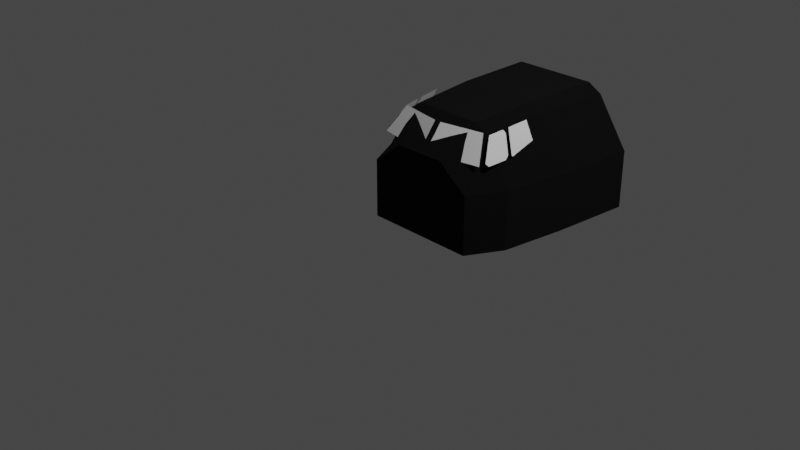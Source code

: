 # Source: B9_Cockpit_S3.blend  (saved by Blender 3.1.7; exported with 4.5.12 LTS)
import bpy
from mathutils import Matrix  # noqa: F401  (used for matrix-valued properties, if any)

bpy.ops.wm.read_factory_settings(use_empty=True)
scene = bpy.context.scene
scene.name = 'Scene'

# ---- collections
col_collection = bpy.data.collections.new('Collection'); scene.collection.children.link(col_collection)

# ---- images (referenced by path relative to the original .blend; pixels are not part of the script)
import os
ASSET_DIR = os.environ.get("B2B_ASSET_DIR", "")  # directory of the original .blend (textures are referenced by path, not embedded)
HERE = os.path.dirname(os.path.abspath(__file__))  # packed textures are extracted next to this script under _unpacked/

def load_image(name, relpath, width, height, colorspace="sRGB"):
    """Load a texture the original file referenced (path relative to the .blend, or extracted next to this script)."""
    p = next((c for c in (os.path.join(HERE, relpath), os.path.join(ASSET_DIR, relpath)) if relpath and os.path.exists(c)), "")
    if p:
        img = bpy.data.images.load(p, check_existing=True)
        img.name = name
    else:  # same state as the original file: an image datablock whose file is absent (Cycles renders it pink)
        img = bpy.data.images.new(name, width, height)
        img.source = "FILE"
        img.filepath = "//" + (relpath or name)
    img.colorspace_settings.name = colorspace
    return img
img_model_cockpit_s2_internal = load_image('model_cockpit_s2_internal', 'model_cockpit_s2_internal.dds', 1024, 1024, 'sRGB')

# ---- materials (node trees are filled in below, after node groups)
mat_material_001 = bpy.data.materials.new('Material.001')
mat_material_001.use_transparent_shadow = False
mat_model_cockpit_mk2_internal = bpy.data.materials.new('model_cockpit_mk2_internal')
mat_model_cockpit_mk2_internal.use_transparent_shadow = False
mat_model002_001 = bpy.data.materials.new('model002.001')
mat_model002_001.use_transparent_shadow = False

# ---- node groups
ng_standardshader = bpy.data.node_groups.new('StandardShader', 'ShaderNodeTree')
_s = ng_standardshader.interface.new_socket(name='BSDF', in_out='OUTPUT', socket_type='NodeSocketShader')
_s = ng_standardshader.interface.new_socket(name='BaseColor', in_out='INPUT', socket_type='NodeSocketColor')
_s = ng_standardshader.interface.new_socket(name='Shininess', in_out='INPUT', socket_type='NodeSocketFloat')
_s.min_value = 1e+04
_s = ng_standardshader.interface.new_socket(name='Gloss', in_out='INPUT', socket_type='NodeSocketFloat')
_s.min_value = 1e+04
_s = ng_standardshader.interface.new_socket(name='Emission', in_out='INPUT', socket_type='NodeSocketColor')
_s = ng_standardshader.interface.new_socket(name='Emission Strength', in_out='INPUT', socket_type='NodeSocketFloat')
_s.min_value = 1e+06
_s = ng_standardshader.interface.new_socket(name='Alpha', in_out='INPUT', socket_type='NodeSocketFloat')
_s.min_value = 1.0
_s = ng_standardshader.interface.new_socket(name='NormalColor', in_out='INPUT', socket_type='NodeSocketColor')
_N = ng_standardshader.nodes; _L = ng_standardshader.links
n0 = _N.new('NodeGroupOutput'); n0.name = 'Group Output'; n0.location = (555, 248)
n1 = _N.new('NodeGroupInput'); n1.name = 'Group Input'; n1.location = (-444, 74)
n2 = _N.new('ShaderNodeNormalMap'); n2.name = 'Normal Map'; n2.location = (-96, -256)
n2.hide = True
n3 = _N.new('ShaderNodeMath'); n3.name = 'Roughness'; n3.location = (-4, -2)
n3.label = 'Roughness'
n3.hide = True
n3.operation = 'SQRT'
n3.inputs[2].default_value = 0.0
n4 = _N.new('ShaderNodeMath'); n4.name = 'SpecularConv'; n4.location = (-120, 39)
n4.label = 'SpecularConv'
n4.hide = True
n4.operation = 'SQRT'
n4.inputs[2].default_value = 0.0
n5 = _N.new('ShaderNodeMath'); n5.name = 'Gloss2Rough'; n5.location = (-176, -1)
n5.label = 'Gloss2Rough'
n5.hide = True
n5.operation = 'SUBTRACT'
n5.inputs[0].default_value = 1.0
n5.inputs[2].default_value = 0.0
n6 = _N.new('ShaderNodeBsdfPrincipled'); n6.name = 'Principled BSDF'; n6.location = (226, 256)
n6.distribution = 'GGX'
n6.subsurface_method = 'BURLEY'
n6.inputs[3].default_value = 1.45
_L.new(n6.outputs[0], n0.inputs[0])
_L.new(n4.outputs[0], n6.inputs[13])
_L.new(n1.outputs[3], n6.inputs[27])
_L.new(n3.outputs[0], n6.inputs[2])
_L.new(n1.outputs[0], n6.inputs[0])
_L.new(n1.outputs[1], n4.inputs[0])
_L.new(n1.outputs[6], n2.inputs[1])
_L.new(n5.outputs[0], n3.inputs[0])
_L.new(n1.outputs[2], n5.inputs[1])
_L.new(n2.outputs[0], n6.inputs[5])
_L.new(n1.outputs[5], n6.inputs[4])
_L.new(n1.outputs[4], n6.inputs[28])
n0.is_active_output = True
ng_color4 = bpy.data.node_groups.new('Color4', 'ShaderNodeTree')
_s = ng_color4.interface.new_socket(name='Color', in_out='OUTPUT', socket_type='NodeSocketColor')
_s = ng_color4.interface.new_socket(name='Alpha', in_out='OUTPUT', socket_type='NodeSocketFloat')
_s = ng_color4.interface.new_socket(name='Color', in_out='INPUT', socket_type='NodeSocketColor')
_s = ng_color4.interface.new_socket(name='Alpha', in_out='INPUT', socket_type='NodeSocketFloat')
_s.min_value = 1.0
_N = ng_color4.nodes; _L = ng_color4.links
n0 = _N.new('NodeGroupInput'); n0.name = 'Group Input'; n0.location = (-403, 18)
n1 = _N.new('NodeGroupOutput'); n1.name = 'Group Output'; n1.location = (154, 24)
_L.new(n0.outputs[1], n1.inputs[1])
_L.new(n0.outputs[0], n1.inputs[0])
n1.is_active_output = True
ng_maincolor = bpy.data.node_groups.new('MainColor', 'ShaderNodeTree')
_s = ng_maincolor.interface.new_socket(name='Color', in_out='OUTPUT', socket_type='NodeSocketColor')
_s = ng_maincolor.interface.new_socket(name='Alpha', in_out='OUTPUT', socket_type='NodeSocketFloat')
_s = ng_maincolor.interface.new_socket(name='VColor', in_out='INPUT', socket_type='NodeSocketColor')
_s = ng_maincolor.interface.new_socket(name='VAlpha', in_out='INPUT', socket_type='NodeSocketFloat')
_s.min_value = 1e+04
_s = ng_maincolor.interface.new_socket(name='CColor', in_out='INPUT', socket_type='NodeSocketColor')
_s = ng_maincolor.interface.new_socket(name='CAlpha', in_out='INPUT', socket_type='NodeSocketFloat')
_s.min_value = 1.0
_s = ng_maincolor.interface.new_socket(name='TColor', in_out='INPUT', socket_type='NodeSocketColor')
_s = ng_maincolor.interface.new_socket(name='TAlpha', in_out='INPUT', socket_type='NodeSocketFloat')
_s.min_value = 1.0
_N = ng_maincolor.nodes; _L = ng_maincolor.links
n0 = _N.new('NodeGroupInput'); n0.name = 'Group Input'; n0.location = (-284, 35)
n1 = _N.new('NodeGroupOutput'); n1.name = 'Group Output'; n1.location = (332, -19)
n2 = _N.new('ShaderNodeMix'); n2.name = 'VC*CC*TC'; n2.location = (127, -33)
n2.label = 'VC*CC*TC'
n2.hide = True
n2.data_type = 'RGBA'
n2.blend_type = 'MULTIPLY'
n2.inputs[0].default_value = 1.0
n3 = _N.new('ShaderNodeMix'); n3.name = 'VC*CC'; n3.location = (-44, 33)
n3.label = 'VC*CC'
n3.hide = True
n3.data_type = 'RGBA'
n3.blend_type = 'MULTIPLY'
n3.inputs[0].default_value = 1.0
n4 = _N.new('ShaderNodeMath'); n4.name = 'VA*CA'; n4.location = (-59, -19)
n4.label = 'VA*CA'
n4.hide = True
n4.operation = 'MULTIPLY'
n4.inputs[2].default_value = 0.0
n5 = _N.new('ShaderNodeMath'); n5.name = 'VA*CA*TA'; n5.location = (130, -79)
n5.label = 'VA*CA*TA'
n5.hide = True
n5.operation = 'MULTIPLY'
n5.inputs[2].default_value = 0.0
_L.new(n0.outputs[2], n3.inputs[7])
_L.new(n0.outputs[4], n2.inputs[7])
_L.new(n2.outputs[2], n1.inputs[0])
_L.new(n3.outputs[2], n2.inputs[6])
_L.new(n0.outputs[0], n3.inputs[6])
_L.new(n0.outputs[1], n4.inputs[0])
_L.new(n0.outputs[3], n4.inputs[1])
_L.new(n4.outputs[0], n5.inputs[0])
_L.new(n0.outputs[5], n5.inputs[1])
_L.new(n5.outputs[0], n1.inputs[1])
n1.is_active_output = True

# ---- material node trees
mat_material_001.use_nodes = True; mat_material_001.node_tree.nodes.clear()
_N = mat_material_001.node_tree.nodes; _L = mat_material_001.node_tree.links
n0 = _N.new('ShaderNodeBsdfPrincipled'); n0.name = 'Principled BSDF'; n0.location = (10, 300)
n0.distribution = 'GGX'
n0.subsurface_method = 'RANDOM_WALK_SKIN'
n0.inputs[3].default_value = 1.45
n0.inputs[27].default_value = (0.0, 0.0, 0.0, 1.0)
n0.inputs[28].default_value = 1.0
n1 = _N.new('ShaderNodeOutputMaterial'); n1.name = 'Material Output'; n1.location = (300, 300)
_L.new(n0.outputs[0], n1.inputs[0])
n1.is_active_output = True
mat_model_cockpit_mk2_internal.use_nodes = True; mat_model_cockpit_mk2_internal.node_tree.nodes.clear()
_N = mat_model_cockpit_mk2_internal.node_tree.nodes; _L = mat_model_cockpit_mk2_internal.node_tree.links
n0 = _N.new('ShaderNodeUVMap'); n0.name = 'UV Map'; n0.location = (-429, -213)
n0.hide = True
n1 = _N.new('ShaderNodeTexImage'); n1.name = '_MainTex'; n1.location = (-243, -213)
n1.label = '_MainTex'
n1.hide = True
n1.image = img_model_cockpit_s2_internal
n2 = _N.new('ShaderNodeOutputMaterial'); n2.name = 'Material Output'; n2.location = (703, -2)
n3 = _N.new('ShaderNodeGroup'); n3.name = 'StandardShader'; n3.location = (485, -30)
n3.label = 'StandardShader'
n3.node_tree = ng_standardshader
n3.inputs[3].default_value = (0.0, 0.0, 0.0, 1.0)
n3.inputs[4].default_value = 1.0
n3.inputs[6].default_value = (0.5, 0.5, 1.0, 1.0)
n4 = _N.new('ShaderNodeValue'); n4.name = '_Shininess'; n4.location = (251, -13)
n4.label = '_Shininess'
n4.hide = True
n4.outputs[0].default_value = 0.07812
n5 = _N.new('ShaderNodeVertexColor'); n5.name = 'Vertex Color'; n5.location = (-156, -121)
n5.hide = True
n6 = _N.new('ShaderNodeGroup'); n6.name = '_Color'; n6.location = (-153, -171)
n6.label = '_Color'
n6.hide = True
n6.node_tree = ng_color4
n6.inputs[0].default_value = (1.0, 1.0, 1.0, 1.0)
n6.inputs[1].default_value = 1.0
n7 = _N.new('ShaderNodeGroup'); n7.name = 'MainColor'; n7.location = (70, -15)
n7.label = 'MainColor'
n7.node_tree = ng_maincolor
n8 = _N.new('ShaderNodeValue'); n8.name = '_Opacity'; n8.location = (71, -280)
n8.label = '_Opacity'
n8.hide = True
n8.outputs[0].default_value = 1.0
_L.new(n0.outputs[0], n1.inputs[0])
_L.new(n3.outputs[0], n2.inputs[0])
_L.new(n1.outputs[0], n7.inputs[4])
_L.new(n1.outputs[1], n7.inputs[5])
_L.new(n7.outputs[0], n3.inputs[0])
_L.new(n7.outputs[1], n3.inputs[2])
_L.new(n4.outputs[0], n3.inputs[1])
_L.new(n6.outputs[0], n7.inputs[2])
_L.new(n6.outputs[1], n7.inputs[3])
_L.new(n5.outputs[0], n7.inputs[0])
_L.new(n5.outputs[1], n7.inputs[1])
_L.new(n8.outputs[0], n3.inputs[5])
n2.is_active_output = True
mat_model002_001.use_nodes = True; mat_model002_001.node_tree.nodes.clear()
_N = mat_model002_001.node_tree.nodes; _L = mat_model002_001.node_tree.links
n0 = _N.new('ShaderNodeOutputMaterial'); n0.name = 'Material Output'; n0.location = (300, 300)
n1 = _N.new('ShaderNodeMixShader'); n1.name = 'Mix Shader'; n1.location = (19, 220)
n2 = _N.new('ShaderNodeLightPath'); n2.name = 'Light Path'; n2.location = (-232, 180)
n2.hide = True
n3 = _N.new('ShaderNodeEmission'); n3.name = 'Emission'; n3.location = (-210, 127)
n3.hide = True
n4 = _N.new('ShaderNodeGroup'); n4.name = '_Color'; n4.location = (-420, 126)
n4.label = '_Color'
n4.hide = True
n4.node_tree = ng_color4
n4.inputs[0].default_value = (1.0, 1.0, 1.0, 1.0)
n4.inputs[1].default_value = 1.0
_L.new(n1.outputs[0], n0.inputs[0])
_L.new(n2.outputs[0], n1.inputs[0])
_L.new(n3.outputs[0], n1.inputs[2])
_L.new(n4.outputs[0], n3.inputs[0])
_L.new(n4.outputs[1], n3.inputs[1])
n0.is_active_output = True

# ---- world
world_world = bpy.data.worlds.new('World'); scene.world = world_world
world_world.use_nodes = True; world_world.node_tree.nodes.clear()
_N = world_world.node_tree.nodes; _L = world_world.node_tree.links
n0 = _N.new('ShaderNodeOutputWorld'); n0.name = 'World Output'; n0.location = (300, 300)
n1 = _N.new('ShaderNodeBackground'); n1.name = 'Background'; n1.location = (10, 300)
n1.inputs[0].default_value = (0.05088, 0.05088, 0.05088, 1.0)
_L.new(n1.outputs[0], n0.inputs[0])
n0.is_active_output = True
world_world.color = (0.05088, 0.05088, 0.05088)
world_world.use_sun_shadow = False
world_world.sun_shadow_jitter_overblur = 0.0

# ---- cameras
cam_camera = bpy.data.cameras.new('Camera')
cam_camera.clip_end = 100.0
cam_camera.ortho_scale = 7.314

# ---- lights
light_light = bpy.data.lights.new('Light', 'POINT')
light_light.transmission_factor = 0.0
light_light.energy = 1000.0
light_light.shadow_soft_size = 0.1
light_light.shadow_maximum_resolution = 0.006
light_light.use_absolute_resolution = True

# ---- meshes
me_interior_1_001 = bpy.data.meshes.new('Interior 1.001')
me_interior_1_001.from_pydata([(-1.233e-09, -0.0141, 0.01018), (-5.843e-10, -0.006684, 0.009718), (0.00714, -0.005269, 0.006388), (0.006907, -0.005028, 0.006712), (0.007364, -0.007489, 0.006533), (0.007244, -0.007963, 0.006869), (0.006263, -0.00858, 0.00882), (0.006058, -0.008366, 0.009139), (0.005879, -0.006568, 0.008974), (0.00736, -0.01147, 0.007537), (0.007429, -0.008449, 0.006657), (0.007373, -0.008355, 0.00674), (0.00612, -0.009092, 0.009207), (0.006333, -0.01154, 0.009432), (0.00038, -0.003262, 0.00646), (0.006628, -0.004441, 0.00646), (0.005397, -0.00625, 0.009151), (0.00038, -0.005343, 0.009159), (-0.00714, -0.005269, 0.006388), (-0.006907, -0.005028, 0.006712), (-0.007364, -0.007489, 0.006533), (-0.007244, -0.007963, 0.006869), (-0.006263, -0.00858, 0.00882), (-0.006058, -0.008366, 0.009139), (-0.005879, -0.006568, 0.008974), (-0.00736, -0.01147, 0.007537), (-0.007429, -0.008449, 0.006657), (-0.007373, -0.008355, 0.00674), (-0.00612, -0.009092, 0.009207), (-0.006333, -0.01154, 0.009432), (-0.00038, -0.003262, 0.00646), (-0.006628, -0.004441, 0.00646), (-0.005397, -0.00625, 0.009151), (-0.00038, -0.005343, 0.009159)], [(0, 1)], [(3, 2, 4, 5, 6, 7, 8), (10, 9, 13, 12, 11), (15, 16, 17, 14), (19, 24, 23, 22, 21, 20, 18), (26, 27, 28, 29, 25), (31, 30, 33, 32)])
_uv = me_interior_1_001.uv_layers.new(name='UVMap')
_uv.uv.foreach_set('vector', [0.0, 0.0, 0.0, 0.0, 0.0, 0.0, 0.0, 0.0, 0.0, 0.0, 0.0, 0.0, 0.0, 0.0, 0.0, 0.0, 0.0, 0.0, 0.0, 0.0, 0.0, 0.0, 0.0, 0.0, 0.0, 0.0, 0.0, 0.0, 0.0, 0.0, 0.0, 0.0, 0.0, 0.0, 0.0, 0.0, 0.0, 0.0, 0.0, 0.0, 0.0, 0.0, 0.0, 0.0, 0.0, 0.0, 0.0, 0.0, 0.0, 0.0, 0.0, 0.0, 0.0, 0.0, 0.0, 0.0, 0.0, 0.0, 0.0, 0.0, 0.0, 0.0, 0.0, 0.0])
me_interior_1_001.materials.append(mat_material_001)
me_interior_1_001.use_remesh_fix_poles = True
me_interior_1_001.use_remesh_preserve_attributes = False
me_interior_1_001.update()
me_interior_1_001.normals_split_custom_set([tuple(v) for v in zip(*[iter([-0.8671, -0.1265, -0.4818, -0.8671, -0.1265, -0.4818, -0.8671, -0.1265, -0.4818, -0.8671, -0.1265, -0.4818, -0.8671, -0.1265, -0.4818, -0.8671, -0.1265, -0.4818, -0.8671, -0.1265, -0.4818, -0.871, -0.1187, -0.4767, -0.871, -0.1187, -0.4767, -0.871, -0.1187, -0.4767, -0.871, -0.1187, -0.4767, -0.871, -0.1187, -0.4767, -0.1459, -0.7861, -0.6006, -0.1459, -0.7861, -0.6006, -0.1459, -0.7861, -0.6006, -0.1459, -0.7861, -0.6006, 0.8671, -0.1265, -0.4818, 0.8671, -0.1265, -0.4818, 0.8671, -0.1265, -0.4818, 0.8671, -0.1265, -0.4818, 0.8671, -0.1265, -0.4818, 0.8671, -0.1265, -0.4818, 0.8671, -0.1265, -0.4818, 0.871, -0.1187, -0.4767, 0.871, -0.1187, -0.4767, 0.871, -0.1187, -0.4767, 0.871, -0.1187, -0.4767, 0.871, -0.1187, -0.4767, 0.1459, -0.7861, -0.6006, 0.1459, -0.7861, -0.6006, 0.1459, -0.7861, -0.6006, 0.1459, -0.7861, -0.6006])] * 3)])
me_interior_1_002 = bpy.data.meshes.new('Interior 1.002')
me_interior_1_002.from_pydata([(0.002662, -0.0235, 1.127e-05), (0.002662, -0.0235, 0.00722), (-0.005967, -0.01423, 0.009236), (0.009444, -0.01423, -0.002826), (0.009444, -0.01423, 0.00376), (-0.004453, -0.01423, 0.01018), (-0.002662, -0.0235, 1.127e-05), (-0.002662, -0.0235, 0.00722), (0.004453, -0.01423, 0.01018), (0.005967, -0.01423, 0.009236), (-0.009444, -0.01423, 0.00376), (-0.009444, -0.01423, -0.002826), (-0.00535, -0.006756, 0.008803), (-0.003993, -0.006756, 0.009743), (0.003993, -0.006756, 0.009743), (0.008468, -0.006756, 0.00376), (0.008468, -0.006756, -0.002826), (-0.008468, -0.006756, -0.002826), (-0.008468, -0.006756, 0.00376), (0.00535, -0.006756, 0.008803), (0.006379, -0.002769, -0.002826), (-0.006379, -0.002769, -0.002826), (0.006379, -0.002769, 0.00376), (0.003008, -0.002769, 0.006394), (-0.003008, -0.002769, 0.006394), (-0.00403, -0.002769, 0.005454), (-0.006379, -0.002769, 0.00376), (0.00403, -0.002769, 0.005454), (0.006418, -0.0235, 0.009236), (0.00479, -0.0235, 0.01018), (0.01016, -0.0235, 0.00376), (0.01016, -0.0235, -0.002826), (-0.00479, -0.0235, 0.01018), (-0.006418, -0.0235, 0.009236), (-0.01016, -0.0235, 0.00376), (-0.01016, -0.0235, -0.002826)], [], [(31, 3, 11, 35), (30, 4, 3, 31), (33, 2, 5, 32), (34, 10, 2, 33), (16, 20, 21, 17), (4, 15, 16, 3), (35, 11, 10, 34), (5, 13, 14, 8), (32, 5, 8, 29), (9, 19, 15, 4), (29, 8, 9, 28), (28, 9, 4, 30), (11, 17, 18, 10), (10, 18, 12, 2), (2, 12, 13, 5), (3, 16, 17, 11), (8, 14, 19, 9), (23, 24, 25, 26, 21, 20, 22, 27), (19, 27, 22, 15), (12, 25, 24, 13), (17, 21, 26, 18), (15, 22, 20, 16), (14, 23, 27, 19), (18, 26, 25, 12), (13, 24, 23, 14), (1, 29, 28), (0, 1, 28, 30), (0, 30, 31), (1, 7, 32, 29), (7, 33, 32), (7, 6, 34, 33), (6, 35, 34), (6, 0, 31, 35)])
_uv = me_interior_1_002.uv_layers.new(name='UVMap')
_uv.uv.foreach_set('vector', [0.0, 0.0, 0.0, 0.0, 0.0, 0.0, 0.0, 0.0, 0.0, 0.0, 0.0, 0.0, 0.0, 0.0, 0.0, 0.0, 0.0, 0.0, 0.0, 0.0, 0.0, 0.0, 0.0, 0.0, 0.0, 0.0, 0.0, 0.0, 0.0, 0.0, 0.0, 0.0, 0.0, 0.0, 0.0, 0.0, 0.0, 0.0, 0.0, 0.0, 0.0, 0.0, 0.0, 0.0, 0.0, 0.0, 0.0, 0.0, 0.0, 0.0, 0.0, 0.0, 0.0, 0.0, 0.0, 0.0, 0.0, 0.0, 0.0, 0.0, 0.0, 0.0, 0.0, 0.0, 0.0, 0.0, 0.0, 0.0, 0.0, 0.0, 0.0, 0.0, 0.0, 0.0, 0.0, 0.0, 0.0, 0.0, 0.0, 0.0, 0.0, 0.0, 0.0, 0.0, 0.0, 0.0, 0.0, 0.0, 0.0, 0.0, 0.0, 0.0, 0.0, 0.0, 0.0, 0.0, 0.0, 0.0, 0.0, 0.0, 0.0, 0.0, 0.0, 0.0, 0.0, 0.0, 0.0, 0.0, 0.0, 0.0, 0.0, 0.0, 0.0, 0.0, 0.0, 0.0, 0.0, 0.0, 0.0, 0.0, 0.0, 0.0, 0.0, 0.0, 0.0, 0.0, 0.0, 0.0, 0.0, 0.0, 0.0, 0.0, 0.0, 0.0, 0.0, 0.0, 0.0, 0.0, 0.0, 0.0, 0.0, 0.0, 0.0, 0.0, 0.0, 0.0, 0.0, 0.0, 0.0, 0.0, 0.0, 0.0, 0.0, 0.0, 0.0, 0.0, 0.0, 0.0, 0.0, 0.0, 0.0, 0.0, 0.0, 0.0, 0.0, 0.0, 0.0, 0.0, 0.0, 0.0, 0.0, 0.0, 0.0, 0.0, 0.0, 0.0, 0.0, 0.0, 0.0, 0.0, 0.0, 0.0, 0.0, 0.0, 0.0, 0.0, 0.0, 0.0, 0.0, 0.0, 0.0, 0.0, 0.0, 0.0, 0.0, 0.0, 0.0, 0.0, 0.0, 0.0, 0.0, 0.0, 0.0, 0.0, 0.0, 0.0, 0.0, 0.0, 0.0, 0.0, 0.0, 0.0, 0.0, 0.0, 0.0, 0.0, 0.0, 0.0, 0.0, 0.0, 0.0, 0.0, 0.0, 0.0, 0.0, 0.0, 0.0, 0.0, 0.0, 0.0, 0.0, 0.0, 0.0, 0.0, 0.0, 0.0, 0.0, 0.0, 0.0, 0.0, 0.0, 0.0, 0.0, 0.0, 0.0, 0.0, 0.0, 0.0, 0.0, 0.0, 0.0, 0.0, 0.0, 0.0, 0.0, 0.0, 0.0, 0.0, 0.0, 0.0, 0.0, 0.0, 0.0, 0.0])
me_interior_1_002.materials.append(mat_model_cockpit_mk2_internal)
me_interior_1_002.use_remesh_fix_poles = True
me_interior_1_002.use_remesh_preserve_attributes = False
me_interior_1_002.update()
me_interior_1_002.normals_split_custom_set([tuple(v) for v in zip(*[iter([0.0, -2.511e-08, 1.0, 0.0, -2.511e-08, 1.0, 0.0, -2.511e-08, 1.0, 0.0, -2.511e-08, 1.0, -0.9971, -0.07675, 0.0, -0.9971, -0.07675, 0.0, -0.9971, -0.07675, 0.0, -0.9971, -0.07675, 0.0, 0.5133, -0.0218, -0.8579, 0.5133, -0.0218, -0.8579, 0.5133, -0.0218, -0.8579, 0.5133, -0.0218, -0.8579, 0.8339, -0.05237, -0.5495, 0.8339, -0.05237, -0.5495, 0.8339, -0.05237, -0.5495, 0.8339, -0.05237, -0.5495, 1.537e-08, -1.752e-07, 1.0, 1.537e-08, -1.752e-07, 1.0, 1.537e-08, -1.752e-07, 1.0, 1.537e-08, -1.752e-07, 1.0, -0.9916, -0.1294, 0.0, -0.9916, -0.1294, 0.0, -0.9916, -0.1294, 0.0, -0.9916, -0.1294, 0.0, 0.9971, -0.07675, 0.0, 0.9971, -0.07675, 0.0, 0.9971, -0.07675, 0.0, 0.9971, -0.07675, 0.0, 0.0, -0.05783, -0.9983, 0.0, -0.05783, -0.9983, 0.0, -0.05783, -0.9983, 0.0, -0.05783, -0.9983, 0.0, 0.0, -1.0, 0.0, 0.0, -1.0, 0.0, 0.0, -1.0, 0.0, 0.0, -1.0, -0.8426, -0.105, -0.5282, -0.8426, -0.105, -0.5282, -0.8426, -0.105, -0.5282, -0.8426, -0.105, -0.5282, -0.5133, -0.0218, -0.8579, -0.5133, -0.0218, -0.8579, -0.5133, -0.0218, -0.8579, -0.5133, -0.0218, -0.8579, -0.8339, -0.05237, -0.5495, -0.8339, -0.05237, -0.5495, -0.8339, -0.05237, -0.5495, -0.8339, -0.05237, -0.5495, 0.9916, -0.1294, 0.0, 0.9916, -0.1294, 0.0, 0.9916, -0.1294, 0.0, 0.9916, -0.1294, 0.0, 0.8426, -0.105, -0.5282, 0.8426, -0.105, -0.5282, 0.8426, -0.105, -0.5282, 0.8426, -0.105, -0.5282, 0.5457, -0.08757, -0.8334, 0.5457, -0.08757, -0.8334, 0.5457, -0.08757, -0.8334, 0.5457, -0.08757, -0.8334, 0.0, -1.558e-07, 1.0, 0.0, -1.558e-07, 1.0, 0.0, -1.558e-07, 1.0, 0.0, -1.558e-07, 1.0, -0.5457, -0.08757, -0.8334, -0.5457, -0.08757, -0.8334, -0.5457, -0.08757, -0.8334, -0.5457, -0.08757, -0.8334, -1.109e-07, -1.0, -3.024e-07, -1.109e-07, -1.0, -3.024e-07, -1.109e-07, -1.0, -3.024e-07, -1.109e-07, -1.0, -3.024e-07, -1.109e-07, -1.0, -3.024e-07, -1.109e-07, -1.0, -3.024e-07, -1.109e-07, -1.0, -3.024e-07, -1.109e-07, -1.0, -3.024e-07, -0.6669, -0.5124, -0.541, -0.6669, -0.5124, -0.541, -0.6669, -0.5124, -0.541, -0.6669, -0.5124, -0.541, 0.475, -0.6425, -0.6013, 0.475, -0.6425, -0.6013, 0.475, -0.6425, -0.6013, 0.475, -0.6425, -0.6013, 0.8857, -0.4642, 0.0, 0.8857, -0.4642, 0.0, 0.8857, -0.4642, 0.0, 0.8857, -0.4642, 0.0, -0.8857, -0.4642, 0.0, -0.8857, -0.4642, 0.0, -0.8857, -0.4642, 0.0, -0.8857, -0.4642, 0.0, -0.475, -0.6425, -0.6013, -0.475, -0.6425, -0.6013, -0.475, -0.6425, -0.6013, -0.475, -0.6425, -0.6013, 0.6669, -0.5124, -0.541, 0.6669, -0.5124, -0.541, 0.6669, -0.5124, -0.541, 0.6669, -0.5124, -0.541, 9.981e-08, -0.6432, -0.7657, 9.981e-08, -0.6432, -0.7657, 9.981e-08, -0.6432, -0.7657, 9.981e-08, -0.6432, -0.7657, 5.511e-07, 1.0, 0.0, 5.511e-07, 1.0, 0.0, 5.511e-07, 1.0, 0.0, -2.614e-07, 1.0, 7.087e-07, -2.614e-07, 1.0, 7.087e-07, -2.614e-07, 1.0, 7.087e-07, -2.614e-07, 1.0, 7.087e-07, 0.0, 1.0, 0.0, 0.0, 1.0, 0.0, 0.0, 1.0, 0.0, 1.25e-07, 1.0, 0.0, 1.25e-07, 1.0, 0.0, 1.25e-07, 1.0, 0.0, 1.25e-07, 1.0, 0.0, 0.0, 1.0, 0.0, 0.0, 1.0, 0.0, 0.0, 1.0, 0.0, 2.614e-07, 1.0, 5.315e-07, 2.614e-07, 1.0, 5.315e-07, 2.614e-07, 1.0, 5.315e-07, 2.614e-07, 1.0, 5.315e-07, 0.0, 1.0, 0.0, 0.0, 1.0, 0.0, 0.0, 1.0, 0.0, 1.453e-07, 1.0, -8.002e-07, 1.453e-07, 1.0, -8.002e-07, 1.453e-07, 1.0, -8.002e-07, 1.453e-07, 1.0, -8.002e-07])] * 3)])
me_cutout = bpy.data.meshes.new('cutout')
me_cutout.from_pydata([(-0.27, -0.3474, -0.02481), (-0.2317, -0.3857, -0.02481), (-0.2317, -0.3857, 0.02726), (-0.27, -0.3474, 0.02726), (-0.2317, -0.3857, -0.02481), (2.418e-08, -0.3857, -0.02481), (2.418e-08, -0.3857, 0.02726), (-0.2317, -0.3857, 0.02726), (0.2317, 0.3843, -0.02481), (0.2317, 0.3843, 0.02726), (0.27, 0.346, 0.02726), (0.27, 0.346, -0.02481), (9.15e-08, 0.3843, -0.02481), (9.15e-08, 0.3843, 0.02726), (0.2317, 0.3843, 0.02726), (0.2317, 0.3843, -0.02481), (0.27, -0.3474, -0.02481), (0.27, -0.3474, 0.02726), (0.2317, -0.3857, 0.02726), (0.2317, -0.3857, -0.02481), (-0.27, 0.346, -0.02481), (-0.27, -0.3474, -0.02481), (-0.27, -0.3474, 0.02726), (-0.27, 0.346, 0.02726), (9.15e-08, 0.3843, -0.02481), (-0.2317, 0.3843, -0.02481), (-0.2317, 0.3843, 0.02726), (9.15e-08, 0.3843, 0.02726), (0.2317, -0.3857, -0.02481), (0.2317, -0.3857, 0.02726), (2.418e-08, -0.3857, 0.02726), (2.418e-08, -0.3857, -0.02481), (0.27, 0.346, -0.02481), (0.27, 0.346, 0.02726), (0.27, -0.3474, 0.02726), (0.27, -0.3474, -0.02481), (-0.2317, 0.3843, -0.02481), (-0.27, 0.346, -0.02481), (-0.27, 0.346, 0.02726), (-0.2317, 0.3843, 0.02726), (-0.27, 0.346, 0.02726), (-0.27, -0.3474, 0.02726), (-0.2317, -0.3857, 0.02726), (2.418e-08, -0.3857, 0.02726), (0.2317, -0.3857, 0.02726), (0.27, -0.3474, 0.02726), (0.27, 0.346, 0.02726), (0.2317, 0.3843, 0.02726), (9.15e-08, 0.3843, 0.02726), (-0.2317, 0.3843, 0.02726), (-0.27, 0.346, -0.02481), (-0.2317, 0.3843, -0.02481), (9.15e-08, 0.3843, -0.02481), (0.2317, 0.3843, -0.02481), (0.27, 0.346, -0.02481), (0.27, -0.3474, -0.02481), (0.2317, -0.3857, -0.02481), (2.418e-08, -0.3857, -0.02481), (-0.2317, -0.3857, -0.02481), (-0.27, -0.3474, -0.02481)], [], [(0, 1, 2), (0, 2, 3), (5, 6, 4), (6, 7, 4), (9, 10, 8), (10, 11, 8), (13, 14, 12), (14, 15, 12), (17, 18, 16), (18, 19, 16), (21, 22, 20), (22, 23, 20), (25, 26, 24), (26, 27, 24), (29, 30, 28), (30, 31, 28), (33, 34, 32), (34, 35, 32), (37, 38, 36), (38, 39, 36), (40, 41, 49), (42, 43, 41), (44, 45, 43), (46, 47, 45), (48, 49, 47), (41, 43, 49), (45, 47, 43), (47, 49, 43), (50, 51, 59), (53, 54, 52), (51, 52, 59), (58, 59, 57), (56, 57, 55), (54, 55, 52), (59, 52, 57), (55, 57, 52)])
_uv = me_cutout.uv_layers.new(name='UVMap')
_uv.uv.foreach_set('vector', [0.0, 0.0, 0.0, 0.0, 0.0, 0.0, 0.0, 0.0, 0.0, 0.0, 0.0, 0.0, 0.0, 0.0, 0.0, 0.0, 0.0, 0.0, 0.0, 0.0, 0.0, 0.0, 0.0, 0.0, 0.0, 0.0, 0.0, 0.0, 0.0, 0.0, 0.0, 0.0, 0.0, 0.0, 0.0, 0.0, 0.0, 0.0, 0.0, 0.0, 0.0, 0.0, 0.0, 0.0, 0.0, 0.0, 0.0, 0.0, 0.0, 0.0, 0.0, 0.0, 0.0, 0.0, 0.0, 0.0, 0.0, 0.0, 0.0, 0.0, 0.0, 0.0, 0.0, 0.0, 0.0, 0.0, 0.0, 0.0, 0.0, 0.0, 0.0, 0.0, 0.0, 0.0, 0.0, 0.0, 0.0, 0.0, 0.0, 0.0, 0.0, 0.0, 0.0, 0.0, 0.0, 0.0, 0.0, 0.0, 0.0, 0.0, 0.0, 0.0, 0.0, 0.0, 0.0, 0.0, 0.0, 0.0, 0.0, 0.0, 0.0, 0.0, 0.0, 0.0, 0.0, 0.0, 0.0, 0.0, 0.0, 0.0, 0.0, 0.0, 0.0, 0.0, 0.0, 0.0, 0.0, 0.0, 0.0, 0.0, 0.0, 0.0, 0.0, 0.0, 0.0, 0.0, 0.0, 0.0, 0.0, 0.0, 0.0, 0.0, 0.0, 0.0, 0.0, 0.0, 0.0, 0.0, 0.0, 0.0, 0.0, 0.0, 0.0, 0.0, 0.0, 0.0, 0.0, 0.0, 0.0, 0.0, 0.0, 0.0, 0.0, 0.0, 0.0, 0.0, 0.0, 0.0, 0.0, 0.0, 0.0, 0.0, 0.0, 0.0, 0.0, 0.0, 0.0, 0.0, 0.0, 0.0, 0.0, 0.0, 0.0, 0.0, 0.0, 0.0, 0.0, 0.0, 0.0, 0.0, 0.0, 0.0, 0.0, 0.0, 0.0, 0.0, 0.0, 0.0, 0.0, 0.0, 0.0, 0.0, 0.0, 0.0, 0.0, 0.0, 0.0, 0.0, 0.0, 0.0, 0.0, 0.0, 0.0, 0.0, 0.0, 0.0, 0.0, 0.0, 0.0, 0.0, 0.0, 0.0, 0.0, 0.0, 0.0, 0.0])
_uv.active_render = True
_uv = me_cutout.uv_layers.new(name='UVMap2')
_uv.uv.foreach_set('vector', [0.0, 0.0, 0.0, 0.0, 0.0, 0.0, 0.0, 0.0, 0.0, 0.0, 0.0, 0.0, 0.0, 0.0, 0.0, 0.0, 0.0, 0.0, 0.0, 0.0, 0.0, 0.0, 0.0, 0.0, 0.0, 0.0, 0.0, 0.0, 0.0, 0.0, 0.0, 0.0, 0.0, 0.0, 0.0, 0.0, 0.0, 0.0, 0.0, 0.0, 0.0, 0.0, 0.0, 0.0, 0.0, 0.0, 0.0, 0.0, 0.0, 0.0, 0.0, 0.0, 0.0, 0.0, 0.0, 0.0, 0.0, 0.0, 0.0, 0.0, 0.0, 0.0, 0.0, 0.0, 0.0, 0.0, 0.0, 0.0, 0.0, 0.0, 0.0, 0.0, 0.0, 0.0, 0.0, 0.0, 0.0, 0.0, 0.0, 0.0, 0.0, 0.0, 0.0, 0.0, 0.0, 0.0, 0.0, 0.0, 0.0, 0.0, 0.0, 0.0, 0.0, 0.0, 0.0, 0.0, 0.0, 0.0, 0.0, 0.0, 0.0, 0.0, 0.0, 0.0, 0.0, 0.0, 0.0, 0.0, 0.0, 0.0, 0.0, 0.0, 0.0, 0.0, 0.0, 0.0, 0.0, 0.0, 0.0, 0.0, 0.0, 0.0, 0.0, 0.0, 0.0, 0.0, 0.0, 0.0, 0.0, 0.0, 0.0, 0.0, 0.0, 0.0, 0.0, 0.0, 0.0, 0.0, 0.0, 0.0, 0.0, 0.0, 0.0, 0.0, 0.0, 0.0, 0.0, 0.0, 0.0, 0.0, 0.0, 0.0, 0.0, 0.0, 0.0, 0.0, 0.0, 0.0, 0.0, 0.0, 0.0, 0.0, 0.0, 0.0, 0.0, 0.0, 0.0, 0.0, 0.0, 0.0, 0.0, 0.0, 0.0, 0.0, 0.0, 0.0, 0.0, 0.0, 0.0, 0.0, 0.0, 0.0, 0.0, 0.0, 0.0, 0.0, 0.0, 0.0, 0.0, 0.0, 0.0, 0.0, 0.0, 0.0, 0.0, 0.0, 0.0, 0.0, 0.0, 0.0, 0.0, 0.0, 0.0, 0.0, 0.0, 0.0, 0.0, 0.0, 0.0, 0.0, 0.0, 0.0, 0.0, 0.0, 0.0, 0.0])
me_cutout.materials.append(mat_model002_001)
me_cutout.use_remesh_fix_poles = True
me_cutout.use_remesh_preserve_attributes = False
me_cutout.update()
me_cutout.normals_split_custom_set([tuple(v) for v in zip(*[iter([-0.7071, -0.7071, 0.0, -0.7071, -0.7071, 0.0, -0.7071, -0.7071, 0.0, -0.7071, -0.7071, 0.0, -0.7071, -0.7071, 0.0, -0.7071, -0.7071, 0.0, -1.286e-07, -1.0, 1.235e-06, -1.286e-07, -1.0, 1.235e-06, -1.286e-07, -1.0, 1.235e-06, 0.0, -1.0, 0.0, 0.0, -1.0, 0.0, 0.0, -1.0, 0.0, 0.7071, 0.7071, 0.0, 0.7071, 0.7071, 0.0, 0.7071, 0.7071, 0.0, 0.7071, 0.7071, 0.0, 0.7071, 0.7071, 0.0, 0.7071, 0.7071, 0.0, 2.572e-07, 1.0, -1.235e-06, 2.572e-07, 1.0, -1.235e-06, 2.572e-07, 1.0, -1.235e-06, 0.0, 1.0, 0.0, 0.0, 1.0, 0.0, 0.0, 1.0, 0.0, 0.7071, -0.7071, 0.0, 0.7071, -0.7071, 0.0, 0.7071, -0.7071, 0.0, 0.7071, -0.7071, 0.0, 0.7071, -0.7071, 0.0, 0.7071, -0.7071, 0.0, -1.0, 1.032e-07, 0.0, -1.0, 1.032e-07, 0.0, -1.0, 1.032e-07, 0.0, -1.0, 5.158e-08, 0.0, -1.0, 5.158e-08, 0.0, -1.0, 5.158e-08, 0.0, 0.0, 1.0, 0.0, 0.0, 1.0, 0.0, 0.0, 1.0, 0.0, -2.572e-07, 1.0, -1.235e-06, -2.572e-07, 1.0, -1.235e-06, -2.572e-07, 1.0, -1.235e-06, 0.0, -1.0, 0.0, 0.0, -1.0, 0.0, 0.0, -1.0, 0.0, 1.286e-07, -1.0, 1.235e-06, 1.286e-07, -1.0, 1.235e-06, 1.286e-07, -1.0, 1.235e-06, 1.0, 1.032e-07, 0.0, 1.0, 1.032e-07, 0.0, 1.0, 1.032e-07, 0.0, 1.0, 7.428e-08, 0.0, 1.0, 7.428e-08, 0.0, 1.0, 7.428e-08, 0.0, -0.7071, 0.7071, 0.0, -0.7071, 0.7071, 0.0, -0.7071, 0.7071, 0.0, -0.7071, 0.7071, 0.0, -0.7071, 0.7071, 0.0, -0.7071, 0.7071, 0.0, 1.403e-07, -8.596e-08, 1.0, 1.403e-07, -8.596e-08, 1.0, 1.403e-07, -8.596e-08, 1.0, 0.0, 0.0, 1.0, 0.0, 0.0, 1.0, 0.0, 0.0, 1.0, 2.625e-07, -2.572e-07, 1.0, 2.625e-07, -2.572e-07, 1.0, 2.625e-07, -2.572e-07, 1.0, -1.403e-07, -1.719e-07, 1.0, -1.403e-07, -1.719e-07, 1.0, -1.403e-07, -1.719e-07, 1.0, 0.0, 0.0, 1.0, 0.0, 0.0, 1.0, 0.0, 0.0, 1.0, -1.872e-08, -8.086e-08, 1.0, -1.872e-08, -8.086e-08, 1.0, -1.872e-08, -8.086e-08, 1.0, 2.246e-07, -1.503e-07, 1.0, 2.246e-07, -1.503e-07, 1.0, 2.246e-07, -1.503e-07, 1.0, 0.0, -7.741e-08, 1.0, 0.0, -7.741e-08, 1.0, 0.0, -7.741e-08, 1.0, -1.403e-07, 8.596e-08, -1.0, -1.403e-07, 8.596e-08, -1.0, -1.403e-07, 8.596e-08, -1.0, 0.0, 0.0, -1.0, 0.0, 0.0, -1.0, 0.0, 0.0, -1.0, 0.0, 8.146e-08, -1.0, 0.0, 8.146e-08, -1.0, 0.0, 8.146e-08, -1.0, 0.0, 0.0, -1.0, 0.0, 0.0, -1.0, 0.0, 0.0, -1.0, -2.625e-07, 2.572e-07, -1.0, -2.625e-07, 2.572e-07, -1.0, -2.625e-07, 2.572e-07, -1.0, 1.99e-08, 1.719e-07, -1.0, 1.99e-08, 1.719e-07, -1.0, 1.99e-08, 1.719e-07, -1.0, 3.584e-08, 7.741e-08, -1.0, 3.584e-08, 7.741e-08, -1.0, 3.584e-08, 7.741e-08, -1.0, -2.509e-07, 7.741e-08, -1.0, -2.509e-07, 7.741e-08, -1.0, -2.509e-07, 7.741e-08, -1.0])] * 3)])

# ---- objects
ob_light = bpy.data.objects.new('Light', light_light)
ob_camera = bpy.data.objects.new('Camera', cam_camera)
ob_depthmask = bpy.data.objects.new('depthMask', me_interior_1_001)
ob_freeiva = bpy.data.objects.new('FreeIva', None)
ob_shellcollider = bpy.data.objects.new('shellCollider', me_interior_1_002)
ob_cutout = bpy.data.objects.new('cutout', me_cutout)

# ---- transforms, parenting, visibility, modifiers, constraints
ob_light.location = (4.076, 1.005, 5.904)
ob_light.rotation_euler = (0.6503, 0.05522, 1.866)
ob_light.lock_rotations_4d = False
ob_light.empty_display_type = 'ARROWS'
ob_light.color = (0.0, 0.0, 0.0, 0.0)
ob_light.lineart.crease_threshold = 0.0
ob_camera.location = (7.359, -6.926, 4.958)
ob_camera.rotation_euler = (1.109, 0.0, 0.8149)
ob_camera.lock_rotations_4d = False
ob_camera.empty_display_type = 'ARROWS'
ob_camera.color = (0.0, 0.0, 0.0, 0.0)
ob_camera.display_type = 'WIRE'
ob_camera.lineart.crease_threshold = 0.0
ob_depthmask.parent = ob_freeiva
ob_depthmask.location = (0.0, 0.0, 0.0)
ob_depthmask.rotation_mode = 'QUATERNION'
ob_depthmask.rotation_quaternion = (0.0, 4.371e-08, 1.0, 0.0)
ob_depthmask.scale = (-100.0, -100.0, -100.0)
ob_freeiva.location = (0.0, 0.0, 0.0)
ob_shellcollider.parent = ob_freeiva
ob_shellcollider.location = (0.0, 0.0, 0.0)
ob_shellcollider.rotation_mode = 'QUATERNION'
ob_shellcollider.rotation_quaternion = (0.0, 4.371e-08, 1.0, 0.0)
ob_shellcollider.scale = (-100.0, -100.0, -100.0)
ob_cutout.parent = ob_freeiva
ob_cutout.location = (0.0, 2.349, 0.37)
ob_cutout.rotation_mode = 'QUATERNION'
ob_cutout.rotation_quaternion = (0.7071, 0.7071, 0.0, 0.0)

# ---- collection membership
col_collection.objects.link(ob_light)
col_collection.objects.link(ob_camera)
col_collection.objects.link(ob_depthmask)
col_collection.objects.link(ob_freeiva)
col_collection.objects.link(ob_shellcollider)
col_collection.objects.link(ob_cutout)

# ---- scene / render settings (as saved in the file)
scene.camera = ob_camera
scene.frame_start = 1; scene.frame_end = 250; scene.frame_set(1)
scene.render.engine = 'BLENDER_EEVEE_NEXT'
scene.cycles.sampling_pattern = 'TABULATED_SOBOL'
scene.cycles.use_light_tree = False
scene.view_settings.view_transform = 'Filmic'
bpy.context.view_layer.update()

